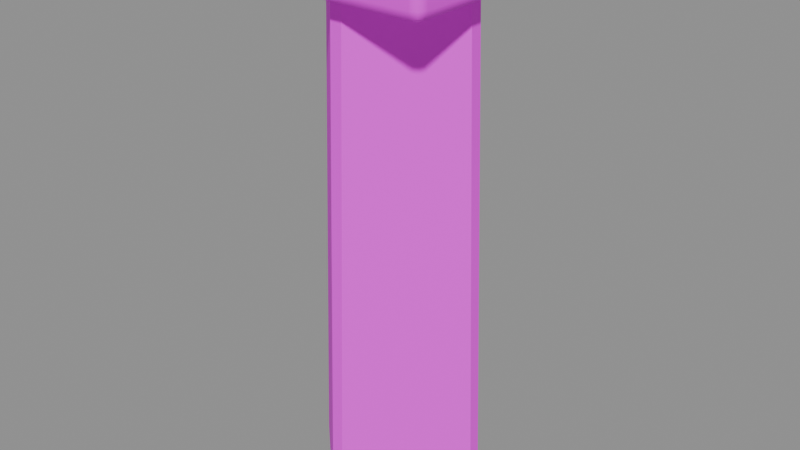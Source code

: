 # Source: stilt.blend  (saved by Blender 5.2.45; exported with 4.5.12 LTS)
import bpy
from mathutils import Matrix  # noqa: F401  (used for matrix-valued properties, if any)

bpy.ops.wm.read_factory_settings(use_empty=True)
scene = bpy.context.scene
scene.name = 'Component_stilt'

# ---- collections
col_sea_scene_solar_stilt = bpy.data.collections.new('SEA-SCENE-SOLAR-STILT'); scene.collection.children.link(col_sea_scene_solar_stilt)

# ---- images (referenced by path relative to the original .blend; pixels are not part of the script)
import os
ASSET_DIR = os.environ.get("B2B_ASSET_DIR", "")  # directory of the original .blend (textures are referenced by path, not embedded)
HERE = os.path.dirname(os.path.abspath(__file__))  # packed textures are extracted next to this script under _unpacked/

def load_image(name, relpath, width, height, colorspace="sRGB"):
    """Load a texture the original file referenced (path relative to the .blend, or extracted next to this script)."""
    p = next((c for c in (os.path.join(HERE, relpath), os.path.join(ASSET_DIR, relpath)) if relpath and os.path.exists(c)), "")
    if p:
        img = bpy.data.images.load(p, check_existing=True)
        img.name = name
    else:  # same state as the original file: an image datablock whose file is absent (Cycles renders it pink)
        img = bpy.data.images.new(name, width, height)
        img.source = "FILE"
        img.filepath = "//" + (relpath or name)
    img.colorspace_settings.name = colorspace
    return img
img_sea______8x8 = load_image('SEA_公共色板_8x8', 'sea_cozy_8x8_512.png', 1024, 1024, 'sRGB')

# ---- materials (node trees are filled in below, after node groups)
mat_sea_matte = bpy.data.materials.new('SEA_Matte')

# ---- material node trees
mat_sea_matte.use_nodes = True; mat_sea_matte.node_tree.nodes.clear()
_N = mat_sea_matte.node_tree.nodes; _L = mat_sea_matte.node_tree.links
n0 = _N.new('ShaderNodeBsdfPrincipled'); n0.name = 'Principled BSDF'; n0.location = (0, 0)
n0.inputs[2].default_value = 0.74
n0.inputs[10].default_value = 0.005
n1 = _N.new('ShaderNodeTexImage'); n1.name = 'Image Texture'; n1.location = (0, 0)
n1.image = img_sea______8x8
n1.interpolation = 'Closest'
n1.extension = 'EXTEND'
n2 = _N.new('ShaderNodeUVMap'); n2.name = 'UV Map'; n2.location = (0, 0)
n2.width = 160
n2.uv_map = 'PaletteUV'
n3 = _N.new('ShaderNodeOutputMaterial'); n3.name = 'Material Output'; n3.location = (0, 0)
_L.new(n2.outputs[0], n1.inputs[0])
_L.new(n1.outputs[0], n0.inputs[0])
_L.new(n0.outputs[0], n3.inputs[0])
n3.is_active_output = True

# ---- meshes
me_stilt_body_mesh = bpy.data.meshes.new('stilt_body_mesh')
me_stilt_body_mesh.from_pydata([(0.0, 0.2117, 0.0), (-0.01415, 0.2252, 0.01999), (0.01415, 0.2252, 0.01999), (0.0, 0.1717, 1.24), (0.01415, 0.1865, 1.22), (-0.01415, 0.1865, 1.22), (0.2117, 0.0, 0.0), (0.2252, 0.01415, 0.01999), (0.2252, -0.01415, 0.01999), (0.1717, 0.0, 1.24), (0.1865, -0.01415, 1.22), (0.1865, 0.01415, 1.22), (0.0, -0.2117, 0.0), (0.01415, -0.2252, 0.01999), (-0.01415, -0.2252, 0.01999), (0.0, -0.1717, 1.24), (-0.01415, -0.1865, 1.22), (0.01415, -0.1865, 1.22), (-0.2117, 0.0, 0.0), (-0.2252, -0.01415, 0.01999), (-0.2252, 0.01415, 0.01999), (-0.1717, 0.0, 1.24), (-0.1865, 0.01415, 1.22), (-0.1865, -0.01415, 1.22), (-0.225, -0.225, 1.215), (-0.225, -0.25, 1.24), (-0.25, -0.225, 1.24), (-0.225, -0.2427, 1.222), (-0.2394, -0.2394, 1.226), (-0.2427, -0.2427, 1.24), (-0.2427, -0.225, 1.222), (-0.225, -0.25, 1.3), (-0.225, -0.225, 1.325), (-0.25, -0.225, 1.3), (-0.225, -0.2427, 1.318), (-0.2394, -0.2394, 1.314), (-0.2427, -0.225, 1.318), (-0.2427, -0.2427, 1.3), (-0.225, 0.225, 1.215), (-0.25, 0.225, 1.24), (-0.225, 0.25, 1.24), (-0.2427, 0.225, 1.222), (-0.2394, 0.2394, 1.226), (-0.2427, 0.2427, 1.24), (-0.225, 0.2427, 1.222), (-0.225, 0.225, 1.325), (-0.225, 0.25, 1.3), (-0.25, 0.225, 1.3), (-0.225, 0.2427, 1.318), (-0.2394, 0.2394, 1.314), (-0.2427, 0.2427, 1.3), (-0.2427, 0.225, 1.318), (0.225, -0.225, 1.215), (0.25, -0.225, 1.24), (0.225, -0.25, 1.24), (0.2427, -0.225, 1.222), (0.2394, -0.2394, 1.226), (0.2427, -0.2427, 1.24), (0.225, -0.2427, 1.222), (0.225, -0.225, 1.325), (0.225, -0.25, 1.3), (0.25, -0.225, 1.3), (0.225, -0.2427, 1.318), (0.2394, -0.2394, 1.314), (0.2427, -0.2427, 1.3), (0.2427, -0.225, 1.318), (0.225, 0.225, 1.215), (0.225, 0.25, 1.24), (0.25, 0.225, 1.24), (0.225, 0.2427, 1.222), (0.2394, 0.2394, 1.226), (0.2427, 0.2427, 1.24), (0.2427, 0.225, 1.222), (0.225, 0.225, 1.325), (0.25, 0.225, 1.3), (0.225, 0.25, 1.3), (0.2427, 0.225, 1.318), (0.2394, 0.2394, 1.314), (0.2427, 0.2427, 1.3), (0.225, 0.2427, 1.318)], [], [(0, 1, 2), (3, 4, 5), (6, 7, 8), (9, 10, 11), (12, 13, 14), (15, 16, 17), (18, 19, 20), (21, 22, 23), (2, 7, 6, 0), (11, 4, 3, 9), (1, 5, 4, 2), (10, 8, 7, 11), (8, 13, 12, 6), (17, 10, 9, 15), (16, 14, 13, 17), (14, 19, 18, 12), (23, 16, 15, 21), (22, 20, 19, 23), (20, 1, 0, 18), (5, 22, 21, 3), (0, 6, 12, 18), (2, 4, 11, 7), (20, 22, 5, 1), (9, 3, 21, 15), (8, 10, 17, 13), (14, 16, 23, 19), (24, 27, 28, 30), (25, 29, 28, 27), (26, 30, 28, 29), (31, 34, 35, 37), (32, 36, 35, 34), (33, 37, 35, 36), (38, 41, 42, 44), (39, 43, 42, 41), (40, 44, 42, 43), (45, 48, 49, 51), (46, 50, 49, 48), (47, 51, 49, 50), (52, 55, 56, 58), (53, 57, 56, 55), (54, 58, 56, 57), (59, 62, 63, 65), (60, 64, 63, 62), (61, 65, 63, 64), (66, 69, 70, 72), (67, 71, 70, 69), (68, 72, 70, 71), (73, 76, 77, 79), (74, 78, 77, 76), (75, 79, 77, 78), (38, 24, 30, 41), (41, 30, 26, 39), (25, 31, 37, 29), (29, 37, 33, 26), (32, 45, 51, 36), (36, 51, 47, 33), (46, 40, 43, 50), (50, 43, 39, 47), (66, 38, 44, 69), (69, 44, 40, 67), (45, 73, 79, 48), (48, 79, 75, 46), (74, 68, 71, 78), (78, 71, 67, 75), (52, 66, 72, 55), (55, 72, 68, 53), (73, 59, 65, 76), (76, 65, 61, 74), (60, 54, 57, 64), (64, 57, 53, 61), (24, 52, 58, 27), (27, 58, 54, 25), (59, 32, 34, 62), (62, 34, 31, 60), (38, 66, 52, 24), (26, 33, 47, 39), (54, 60, 31, 25), (73, 45, 32, 59), (40, 46, 75, 67), (68, 74, 61, 53)])
me_stilt_body_mesh.polygons.foreach_set('use_smooth', [0, 0, 0, 0, 0, 0, 0, 0, 0, 0, 0, 0, 0, 0, 0, 0, 0, 0, 0, 0, 0, 0, 0, 0, 0, 0, 1, 1, 1, 1, 1, 1, 1, 1, 1, 1, 1, 1, 1, 1, 1, 1, 1, 1, 1, 1, 1, 1, 1, 1, 1, 1, 1, 1, 1, 1, 1, 1, 1, 1, 1, 1, 1, 1, 1, 1, 1, 1, 1, 1, 1, 1, 1, 1, 1, 1, 1, 1, 1, 1])
_uv = me_stilt_body_mesh.uv_layers.new(name='PaletteUV')
_uv.uv.foreach_set('vector', [0.7095, 0.8125, 0.6765, 0.8316, 0.6765, 0.7934, 0.7095, 0.8125, 0.6765, 0.8316, 0.6765, 0.7934, 0.7095, 0.8125, 0.6765, 0.8316, 0.6765, 0.7934, 0.7095, 0.8125, 0.6765, 0.8316, 0.6765, 0.7934, 0.7095, 0.8125, 0.6765, 0.8316, 0.6765, 0.7934, 0.7095, 0.8125, 0.6765, 0.8316, 0.6765, 0.7934, 0.7095, 0.8125, 0.6765, 0.8316, 0.6765, 0.7934, 0.7095, 0.8125, 0.6765, 0.8316, 0.6765, 0.7934, 0.7095, 0.8125, 0.6875, 0.8345, 0.6655, 0.8125, 0.6875, 0.7905, 0.7095, 0.8125, 0.6875, 0.8345, 0.6655, 0.8125, 0.6875, 0.7905, 0.7095, 0.8125, 0.6875, 0.8345, 0.6655, 0.8125, 0.6875, 0.7905, 0.7095, 0.8125, 0.6875, 0.8345, 0.6655, 0.8125, 0.6875, 0.7905, 0.7095, 0.8125, 0.6875, 0.8345, 0.6655, 0.8125, 0.6875, 0.7905, 0.7095, 0.8125, 0.6875, 0.8345, 0.6655, 0.8125, 0.6875, 0.7905, 0.7095, 0.8125, 0.6875, 0.8345, 0.6655, 0.8125, 0.6875, 0.7905, 0.7095, 0.8125, 0.6875, 0.8345, 0.6655, 0.8125, 0.6875, 0.7905, 0.7095, 0.8125, 0.6875, 0.8345, 0.6655, 0.8125, 0.6875, 0.7905, 0.7095, 0.8125, 0.6875, 0.8345, 0.6655, 0.8125, 0.6875, 0.7905, 0.7095, 0.8125, 0.6875, 0.8345, 0.6655, 0.8125, 0.6875, 0.7905, 0.7095, 0.8125, 0.6875, 0.8345, 0.6655, 0.8125, 0.6875, 0.7905, 0.7095, 0.8125, 0.6875, 0.8345, 0.6655, 0.8125, 0.6875, 0.7905, 0.7095, 0.8125, 0.6875, 0.8345, 0.6655, 0.8125, 0.6875, 0.7905, 0.7095, 0.8125, 0.6875, 0.8345, 0.6655, 0.8125, 0.6875, 0.7905, 0.7095, 0.8125, 0.6875, 0.8345, 0.6655, 0.8125, 0.6875, 0.7905, 0.7095, 0.8125, 0.6875, 0.8345, 0.6655, 0.8125, 0.6875, 0.7905, 0.7095, 0.8125, 0.6875, 0.8345, 0.6655, 0.8125, 0.6875, 0.7905, 0.0845, 0.9375, 0.0625, 0.9595, 0.0405, 0.9375, 0.0625, 0.9155, 0.0845, 0.9375, 0.0625, 0.9595, 0.0405, 0.9375, 0.0625, 0.9155, 0.0845, 0.9375, 0.0625, 0.9595, 0.0405, 0.9375, 0.0625, 0.9155, 0.0845, 0.9375, 0.0625, 0.9595, 0.0405, 0.9375, 0.0625, 0.9155, 0.0845, 0.9375, 0.0625, 0.9595, 0.0405, 0.9375, 0.0625, 0.9155, 0.0845, 0.9375, 0.0625, 0.9595, 0.0405, 0.9375, 0.0625, 0.9155, 0.0845, 0.9375, 0.0625, 0.9595, 0.0405, 0.9375, 0.0625, 0.9155, 0.0845, 0.9375, 0.0625, 0.9595, 0.0405, 0.9375, 0.0625, 0.9155, 0.0845, 0.9375, 0.0625, 0.9595, 0.0405, 0.9375, 0.0625, 0.9155, 0.0845, 0.9375, 0.0625, 0.9595, 0.0405, 0.9375, 0.0625, 0.9155, 0.0845, 0.9375, 0.0625, 0.9595, 0.0405, 0.9375, 0.0625, 0.9155, 0.0845, 0.9375, 0.0625, 0.9595, 0.0405, 0.9375, 0.0625, 0.9155, 0.0845, 0.9375, 0.0625, 0.9595, 0.0405, 0.9375, 0.0625, 0.9155, 0.0845, 0.9375, 0.0625, 0.9595, 0.0405, 0.9375, 0.0625, 0.9155, 0.0845, 0.9375, 0.0625, 0.9595, 0.0405, 0.9375, 0.0625, 0.9155, 0.0845, 0.9375, 0.0625, 0.9595, 0.0405, 0.9375, 0.0625, 0.9155, 0.0845, 0.9375, 0.0625, 0.9595, 0.0405, 0.9375, 0.0625, 0.9155, 0.0845, 0.9375, 0.0625, 0.9595, 0.0405, 0.9375, 0.0625, 0.9155, 0.0845, 0.9375, 0.0625, 0.9595, 0.0405, 0.9375, 0.0625, 0.9155, 0.0845, 0.9375, 0.0625, 0.9595, 0.0405, 0.9375, 0.0625, 0.9155, 0.0845, 0.9375, 0.0625, 0.9595, 0.0405, 0.9375, 0.0625, 0.9155, 0.0845, 0.9375, 0.0625, 0.9595, 0.0405, 0.9375, 0.0625, 0.9155, 0.0845, 0.9375, 0.0625, 0.9595, 0.0405, 0.9375, 0.0625, 0.9155, 0.0845, 0.9375, 0.0625, 0.9595, 0.0405, 0.9375, 0.0625, 0.9155, 0.0845, 0.9375, 0.0625, 0.9595, 0.0405, 0.9375, 0.0625, 0.9155, 0.0845, 0.9375, 0.0625, 0.9595, 0.0405, 0.9375, 0.0625, 0.9155, 0.0845, 0.9375, 0.0625, 0.9595, 0.0405, 0.9375, 0.0625, 0.9155, 0.0845, 0.9375, 0.0625, 0.9595, 0.0405, 0.9375, 0.0625, 0.9155, 0.0845, 0.9375, 0.0625, 0.9595, 0.0405, 0.9375, 0.0625, 0.9155, 0.0845, 0.9375, 0.0625, 0.9595, 0.0405, 0.9375, 0.0625, 0.9155, 0.0845, 0.9375, 0.0625, 0.9595, 0.0405, 0.9375, 0.0625, 0.9155, 0.0845, 0.9375, 0.0625, 0.9595, 0.0405, 0.9375, 0.0625, 0.9155, 0.0845, 0.9375, 0.0625, 0.9595, 0.0405, 0.9375, 0.0625, 0.9155, 0.0845, 0.9375, 0.0625, 0.9595, 0.0405, 0.9375, 0.0625, 0.9155, 0.0845, 0.9375, 0.0625, 0.9595, 0.0405, 0.9375, 0.0625, 0.9155, 0.0845, 0.9375, 0.0625, 0.9595, 0.0405, 0.9375, 0.0625, 0.9155, 0.0845, 0.9375, 0.0625, 0.9595, 0.0405, 0.9375, 0.0625, 0.9155, 0.0845, 0.9375, 0.0625, 0.9595, 0.0405, 0.9375, 0.0625, 0.9155, 0.0845, 0.9375, 0.0625, 0.9595, 0.0405, 0.9375, 0.0625, 0.9155, 0.0845, 0.9375, 0.0625, 0.9595, 0.0405, 0.9375, 0.0625, 0.9155, 0.0845, 0.9375, 0.0625, 0.9595, 0.0405, 0.9375, 0.0625, 0.9155, 0.0845, 0.9375, 0.0625, 0.9595, 0.0405, 0.9375, 0.0625, 0.9155, 0.0845, 0.9375, 0.0625, 0.9595, 0.0405, 0.9375, 0.0625, 0.9155, 0.0845, 0.9375, 0.0625, 0.9595, 0.0405, 0.9375, 0.0625, 0.9155, 0.0845, 0.9375, 0.0625, 0.9595, 0.0405, 0.9375, 0.0625, 0.9155, 0.0845, 0.9375, 0.0625, 0.9595, 0.0405, 0.9375, 0.0625, 0.9155, 0.0845, 0.9375, 0.0625, 0.9595, 0.0405, 0.9375, 0.0625, 0.9155, 0.0845, 0.9375, 0.0625, 0.9595, 0.0405, 0.9375, 0.0625, 0.9155, 0.0845, 0.9375, 0.0625, 0.9595, 0.0405, 0.9375, 0.0625, 0.9155, 0.0845, 0.9375, 0.0625, 0.9595, 0.0405, 0.9375, 0.0625, 0.9155, 0.0845, 0.9375, 0.0625, 0.9595, 0.0405, 0.9375, 0.0625, 0.9155, 0.0845, 0.9375, 0.0625, 0.9595, 0.0405, 0.9375, 0.0625, 0.9155, 0.0845, 0.9375, 0.0625, 0.9595, 0.0405, 0.9375, 0.0625, 0.9155, 0.0845, 0.9375, 0.0625, 0.9595, 0.0405, 0.9375, 0.0625, 0.9155])
me_stilt_body_mesh.materials.append(mat_sea_matte)
me_stilt_body_mesh.update()
me_stilt_body_mesh.normals_split_custom_set([tuple(v) for v in zip(*[iter([4.467e-07, 0.8289, -0.5594, 4.467e-07, 0.8289, -0.5594, 4.467e-07, 0.8289, -0.5594, 0.0, 0.8041, 0.5945, 0.0, 0.8041, 0.5945, 0.0, 0.8041, 0.5945, 0.8289, 0.0, -0.5594, 0.8289, 0.0, -0.5594, 0.8289, 0.0, -0.5594, 0.8041, 0.0, 0.5945, 0.8041, 0.0, 0.5945, 0.8041, 0.0, 0.5945, -4.467e-07, -0.8289, -0.5594, -4.467e-07, -0.8289, -0.5594, -4.467e-07, -0.8289, -0.5594, 0.0, -0.8041, 0.5945, 0.0, -0.8041, 0.5945, 0.0, -0.8041, 0.5945, -0.8289, 0.0, -0.5594, -0.8289, 0.0, -0.5594, -0.8289, 0.0, -0.5594, -0.8041, 0.0, 0.5945, -0.8041, 0.0, 0.5945, -0.8041, 0.0, 0.5945, 0.5057, 0.5057, -0.699, 0.5057, 0.5057, -0.699, 0.5057, 0.5057, -0.699, 0.5057, 0.5057, -0.699, 0.4943, 0.4943, 0.7151, 0.4943, 0.4943, 0.7151, 0.4943, 0.4943, 0.7151, 0.4943, 0.4943, 0.7151, 2.193e-07, 0.9995, 0.03224, 2.193e-07, 0.9995, 0.03224, 2.193e-07, 0.9995, 0.03224, 2.193e-07, 0.9995, 0.03224, 0.9995, 0.0, 0.03224, 0.9995, 0.0, 0.03224, 0.9995, 0.0, 0.03224, 0.9995, 0.0, 0.03224, 0.5057, -0.5057, -0.699, 0.5057, -0.5057, -0.699, 0.5057, -0.5057, -0.699, 0.5057, -0.5057, -0.699, 0.4943, -0.4943, 0.7151, 0.4943, -0.4943, 0.7151, 0.4943, -0.4943, 0.7151, 0.4943, -0.4943, 0.7151, -2.193e-07, -0.9995, 0.03224, -2.193e-07, -0.9995, 0.03224, -2.193e-07, -0.9995, 0.03224, -2.193e-07, -0.9995, 0.03224, -0.5057, -0.5057, -0.699, -0.5057, -0.5057, -0.699, -0.5057, -0.5057, -0.699, -0.5057, -0.5057, -0.699, -0.4943, -0.4943, 0.7151, -0.4943, -0.4943, 0.7151, -0.4943, -0.4943, 0.7151, -0.4943, -0.4943, 0.7151, -0.9995, 0.0, 0.03224, -0.9995, 0.0, 0.03224, -0.9995, 0.0, 0.03224, -0.9995, 0.0, 0.03224, -0.5057, 0.5057, -0.699, -0.5057, 0.5057, -0.699, -0.5057, 0.5057, -0.699, -0.5057, 0.5057, -0.699, -0.4943, 0.4943, 0.7151, -0.4943, 0.4943, 0.7151, -0.4943, 0.4943, 0.7151, -0.4943, 0.4943, 0.7151, 0.0, 0.0, -1.0, 0.0, 0.0, -1.0, 0.0, 0.0, -1.0, 0.0, 0.0, -1.0, 0.7069, 0.7069, 0.0228, 0.7069, 0.7069, 0.0228, 0.7069, 0.7069, 0.0228, 0.7069, 0.7069, 0.0228, -0.7069, 0.7069, 0.0228, -0.7069, 0.7069, 0.0228, -0.7069, 0.7069, 0.0228, -0.7069, 0.7069, 0.0228, 0.0, 0.0, 1.0, 0.0, 0.0, 1.0, 0.0, 0.0, 1.0, 0.0, 0.0, 1.0, 0.7069, -0.7069, 0.0228, 0.7069, -0.7069, 0.0228, 0.7069, -0.7069, 0.0228, 0.7069, -0.7069, 0.0228, -0.7069, -0.7069, 0.0228, -0.7069, -0.7069, 0.0228, -0.7069, -0.7069, 0.0228, -0.7069, -0.7069, 0.0228, -0.01554, -0.01553, -0.9998, -0.01145, -0.707, -0.7071, -0.5774, -0.5774, -0.5773, -0.7071, -0.01145, -0.7071, -0.01467, -0.9956, -0.09305, -0.7053, -0.7053, -0.07128, -0.5774, -0.5774, -0.5773, -0.01145, -0.707, -0.7071, -0.9956, -0.01467, -0.09305, -0.7071, -0.01145, -0.7071, -0.5774, -0.5774, -0.5773, -0.7053, -0.7053, -0.07128, -0.01467, -0.9956, 0.09305, -0.01145, -0.707, 0.7071, -0.5774, -0.5773, 0.5774, -0.7053, -0.7053, 0.07128, -0.01553, -0.01554, 0.9998, -0.707, -0.01145, 0.7071, -0.5774, -0.5773, 0.5774, -0.01145, -0.707, 0.7071, -0.9956, -0.01467, 0.09305, -0.7053, -0.7053, 0.07128, -0.5774, -0.5773, 0.5774, -0.707, -0.01145, 0.7071, -0.01553, 0.01554, -0.9998, -0.707, 0.01145, -0.7071, -0.5774, 0.5774, -0.5773, -0.01145, 0.7071, -0.7071, -0.9956, 0.01467, -0.09305, -0.7053, 0.7053, -0.07128, -0.5774, 0.5774, -0.5773, -0.707, 0.01145, -0.7071, -0.01467, 0.9956, -0.09304, -0.01145, 0.7071, -0.7071, -0.5774, 0.5774, -0.5773, -0.7053, 0.7053, -0.07128, -0.01553, 0.01553, 0.9998, -0.01145, 0.707, 0.7071, -0.5774, 0.5773, 0.5774, -0.7071, 0.01145, 0.7071, -0.01467, 0.9956, 0.09305, -0.7053, 0.7053, 0.07128, -0.5774, 0.5773, 0.5774, -0.01145, 0.707, 0.7071, -0.9956, 0.01467, 0.09305, -0.7071, 0.01145, 0.7071, -0.5774, 0.5773, 0.5774, -0.7053, 0.7053, 0.07128, 0.01553, -0.01554, -0.9998, 0.707, -0.01145, -0.7071, 0.5774, -0.5774, -0.5773, 0.01145, -0.7071, -0.7071, 0.9956, -0.01467, -0.09305, 0.7053, -0.7053, -0.07128, 0.5774, -0.5774, -0.5773, 0.707, -0.01145, -0.7071, 0.01467, -0.9956, -0.09304, 0.01145, -0.7071, -0.7071, 0.5774, -0.5774, -0.5773, 0.7053, -0.7053, -0.07128, 0.01553, -0.01553, 0.9998, 0.01145, -0.707, 0.7071, 0.5774, -0.5773, 0.5774, 0.7071, -0.01145, 0.7071, 0.01467, -0.9956, 0.09305, 0.7053, -0.7053, 0.07128, 0.5774, -0.5773, 0.5774, 0.01145, -0.707, 0.7071, 0.9956, -0.01467, 0.09305, 0.7071, -0.01145, 0.7071, 0.5774, -0.5773, 0.5774, 0.7053, -0.7053, 0.07128, 0.01554, 0.01553, -0.9998, 0.01145, 0.707, -0.7071, 0.5774, 0.5774, -0.5773, 0.7071, 0.01145, -0.7071, 0.01467, 0.9956, -0.09305, 0.7053, 0.7053, -0.07128, 0.5774, 0.5774, -0.5773, 0.01145, 0.707, -0.7071, 0.9956, 0.01467, -0.09305, 0.7071, 0.01145, -0.7071, 0.5774, 0.5774, -0.5773, 0.7053, 0.7053, -0.07128, 0.01553, 0.01554, 0.9998, 0.707, 0.01145, 0.7071, 0.5774, 0.5773, 0.5774, 0.01145, 0.7071, 0.7071, 0.9956, 0.01467, 0.09305, 0.7053, 0.7053, 0.07128, 0.5774, 0.5773, 0.5774, 0.707, 0.01145, 0.7071, 0.01467, 0.9956, 0.09305, 0.01145, 0.7071, 0.7071, 0.5774, 0.5773, 0.5774, 0.7053, 0.7053, 0.07128, -0.01553, 0.01554, -0.9998, -0.01554, -0.01553, -0.9998, -0.7071, -0.01145, -0.7071, -0.707, 0.01145, -0.7071, -0.707, 0.01145, -0.7071, -0.7071, -0.01145, -0.7071, -0.9956, -0.01467, -0.09305, -0.9956, 0.01467, -0.09305, -0.01467, -0.9956, -0.09305, -0.01467, -0.9956, 0.09305, -0.7053, -0.7053, 0.07128, -0.7053, -0.7053, -0.07128, -0.7053, -0.7053, -0.07128, -0.7053, -0.7053, 0.07128, -0.9956, -0.01467, 0.09305, -0.9956, -0.01467, -0.09305, -0.01553, -0.01554, 0.9998, -0.01553, 0.01553, 0.9998, -0.7071, 0.01145, 0.7071, -0.707, -0.01145, 0.7071, -0.707, -0.01145, 0.7071, -0.7071, 0.01145, 0.7071, -0.9956, 0.01467, 0.09305, -0.9956, -0.01467, 0.09305, -0.01467, 0.9956, 0.09305, -0.01467, 0.9956, -0.09304, -0.7053, 0.7053, -0.07128, -0.7053, 0.7053, 0.07128, -0.7053, 0.7053, 0.07128, -0.7053, 0.7053, -0.07128, -0.9956, 0.01467, -0.09305, -0.9956, 0.01467, 0.09305, 0.01554, 0.01553, -0.9998, -0.01553, 0.01554, -0.9998, -0.01145, 0.7071, -0.7071, 0.01145, 0.707, -0.7071, 0.01145, 0.707, -0.7071, -0.01145, 0.7071, -0.7071, -0.01467, 0.9956, -0.09304, 0.01467, 0.9956, -0.09305, -0.01553, 0.01553, 0.9998, 0.01553, 0.01554, 0.9998, 0.01145, 0.7071, 0.7071, -0.01145, 0.707, 0.7071, -0.01145, 0.707, 0.7071, 0.01145, 0.7071, 0.7071, 0.01467, 0.9956, 0.09305, -0.01467, 0.9956, 0.09305, 0.9956, 0.01467, 0.09305, 0.9956, 0.01467, -0.09305, 0.7053, 0.7053, -0.07128, 0.7053, 0.7053, 0.07128, 0.7053, 0.7053, 0.07128, 0.7053, 0.7053, -0.07128, 0.01467, 0.9956, -0.09305, 0.01467, 0.9956, 0.09305, 0.01553, -0.01554, -0.9998, 0.01554, 0.01553, -0.9998, 0.7071, 0.01145, -0.7071, 0.707, -0.01145, -0.7071, 0.707, -0.01145, -0.7071, 0.7071, 0.01145, -0.7071, 0.9956, 0.01467, -0.09305, 0.9956, -0.01467, -0.09305, 0.01553, 0.01554, 0.9998, 0.01553, -0.01553, 0.9998, 0.7071, -0.01145, 0.7071, 0.707, 0.01145, 0.7071, 0.707, 0.01145, 0.7071, 0.7071, -0.01145, 0.7071, 0.9956, -0.01467, 0.09305, 0.9956, 0.01467, 0.09305, 0.01467, -0.9956, 0.09305, 0.01467, -0.9956, -0.09304, 0.7053, -0.7053, -0.07128, 0.7053, -0.7053, 0.07128, 0.7053, -0.7053, 0.07128, 0.7053, -0.7053, -0.07128, 0.9956, -0.01467, -0.09305, 0.9956, -0.01467, 0.09305, -0.01554, -0.01553, -0.9998, 0.01553, -0.01554, -0.9998, 0.01145, -0.7071, -0.7071, -0.01145, -0.707, -0.7071, -0.01145, -0.707, -0.7071, 0.01145, -0.7071, -0.7071, 0.01467, -0.9956, -0.09304, -0.01467, -0.9956, -0.09305, 0.01553, -0.01553, 0.9998, -0.01553, -0.01554, 0.9998, -0.01145, -0.707, 0.7071, 0.01145, -0.707, 0.7071, 0.01145, -0.707, 0.7071, -0.01145, -0.707, 0.7071, -0.01467, -0.9956, 0.09305, 0.01467, -0.9956, 0.09305, -0.01553, 0.01554, -0.9998, 0.01554, 0.01553, -0.9998, 0.01553, -0.01554, -0.9998, -0.01554, -0.01553, -0.9998, -0.9956, -0.01467, -0.09305, -0.9956, -0.01467, 0.09305, -0.9956, 0.01467, 0.09305, -0.9956, 0.01467, -0.09305, 0.01467, -0.9956, -0.09304, 0.01467, -0.9956, 0.09305, -0.01467, -0.9956, 0.09305, -0.01467, -0.9956, -0.09305, 0.01553, 0.01554, 0.9998, -0.01553, 0.01553, 0.9998, -0.01553, -0.01554, 0.9998, 0.01553, -0.01553, 0.9998, -0.01467, 0.9956, -0.09304, -0.01467, 0.9956, 0.09305, 0.01467, 0.9956, 0.09305, 0.01467, 0.9956, -0.09305, 0.9956, 0.01467, -0.09305, 0.9956, 0.01467, 0.09305, 0.9956, -0.01467, 0.09305, 0.9956, -0.01467, -0.09305])] * 3)])

# ---- objects
ob_stilt_body = bpy.data.objects.new('stilt_body', me_stilt_body_mesh)
ob_root_stilt = bpy.data.objects.new('ROOT_stilt', None)

# ---- transforms, parenting, visibility, modifiers, constraints
ob_stilt_body.parent = ob_root_stilt
ob_stilt_body.location = (0.0, 0.0, 0.0)
ob_root_stilt.location = (0.0, 0.0, 0.0)

# ---- collection membership
col_sea_scene_solar_stilt.objects.link(ob_stilt_body)
col_sea_scene_solar_stilt.objects.link(ob_root_stilt)

# ---- scene / render settings (as saved in the file)
scene.frame_start = 1; scene.frame_end = 250; scene.frame_set(1)
scene.render.engine = 'BLENDER_EEVEE_NEXT'
scene.render.bake_bias = 0.0
scene.render.bake_samples = 0
scene.render.compositor_device = 'GPU'
scene.eevee.use_volume_custom_range = False
scene.eevee.fast_gi_thickness_near = 0.1
scene.eevee.fast_gi_thickness_far = 0.0
scene.eevee.ray_tracing_options.screen_trace_thickness = 0.1
bpy.context.view_layer.update()

# ---- added for rendering (the .blend has no active camera and no usable light): camera, sun + grey world if the file has none
cam_auto = bpy.data.cameras.new('AutoCamera')
cam_auto.lens = 50.0
cam_auto.sensor_width = 36.0
cam_auto.clip_end = 1000.0
ob_auto_camera = bpy.data.objects.new('AutoCamera', cam_auto)
scene.collection.objects.link(ob_auto_camera)
ob_auto_camera.location = (1.38957, -1.66748, 1.77416)
ob_auto_camera.rotation_euler = (1.09748, -7.21219e-08, 0.694738)
scene.camera = ob_auto_camera
light_auto_sun = bpy.data.lights.new('AutoSun', 'SUN')
light_auto_sun.energy = 3.0
light_auto_sun.angle = 0.0523599
ob_auto_sun = bpy.data.objects.new('AutoSun', light_auto_sun)
scene.collection.objects.link(ob_auto_sun)
ob_auto_sun.rotation_euler = (0.872665, 0.174533, 0.523599)
if scene.world is None:
    world_auto = bpy.data.worlds.new('AutoWorld')
    world_auto.color = (0.3, 0.3, 0.3)
    scene.world = world_auto
bpy.context.view_layer.update()

